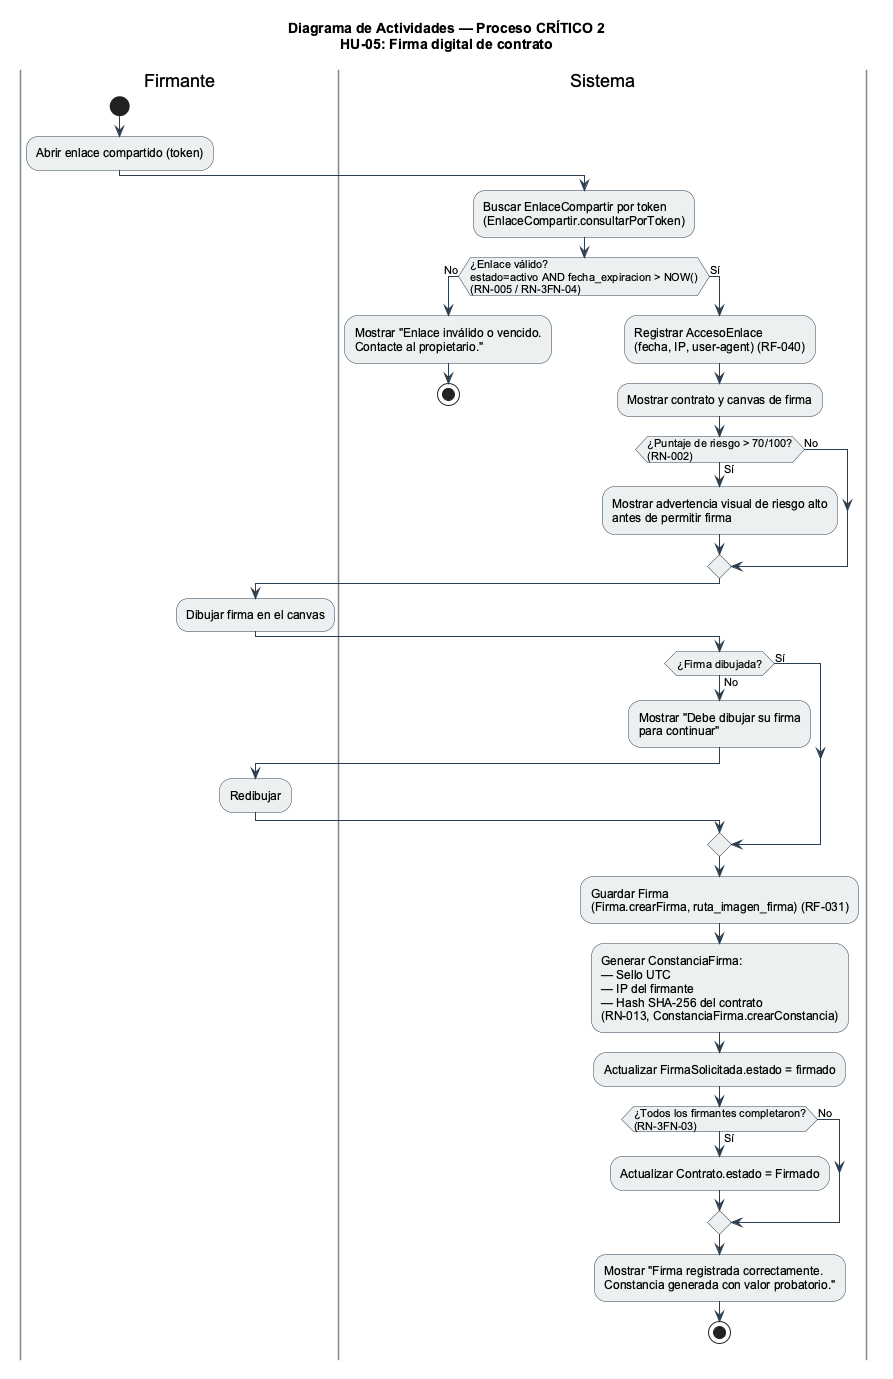

The diagram above was rendered by PlantUML. Its source (embedded in the PNG):
@startuml act_critico2_firma
skinparam backgroundColor #FFFFFF
skinparam defaultFontName Arial
skinparam ArrowColor #2C3E50
skinparam ActivityBorderColor #2C3E50
skinparam ActivityBackgroundColor #ECF0F1
skinparam swimlaneBorderColor #7F8C8D
skinparam swimlaneBackgroundColor #FDFEFE

title Diagrama de Actividades — Proceso CRÍTICO 2\nHU-05: Firma digital de contrato

|Firmante|
start
:Abrir enlace compartido (token);

|Sistema|
:Buscar EnlaceCompartir por token\n(EnlaceCompartir.consultarPorToken);

if (¿Enlace válido?\nestado=activo AND fecha_expiracion > NOW()\n(RN-005 / RN-3FN-04)) then (No)
  :Mostrar "Enlace inválido o vencido.\nContacte al propietario.";
  stop
else (Sí)
  :Registrar AccesoEnlace\n(fecha, IP, user-agent) (RF-040);
  :Mostrar contrato y canvas de firma;

  if (¿Puntaje de riesgo > 70/100?\n(RN-002)) then (Sí)
    :Mostrar advertencia visual de riesgo alto\nantes de permitir firma;
  else (No)
  endif

  |Firmante|
  :Dibujar firma en el canvas;

  |Sistema|
  if (¿Firma dibujada?) then (No)
    :Mostrar "Debe dibujar su firma\npara continuar";
    |Firmante|
    :Redibujar;
    |Sistema|
  else (Sí)
  endif

  :Guardar Firma\n(Firma.crearFirma, ruta_imagen_firma) (RF-031);
  :Generar ConstanciaFirma:\n— Sello UTC\n— IP del firmante\n— Hash SHA-256 del contrato\n(RN-013, ConstanciaFirma.crearConstancia);
  :Actualizar FirmaSolicitada.estado = firmado;

  if (¿Todos los firmantes completaron?\n(RN-3FN-03)) then (Sí)
    :Actualizar Contrato.estado = Firmado;
  else (No)
  endif

  :Mostrar "Firma registrada correctamente.\nConstancia generada con valor probatorio.";
  stop
endif
@enduml